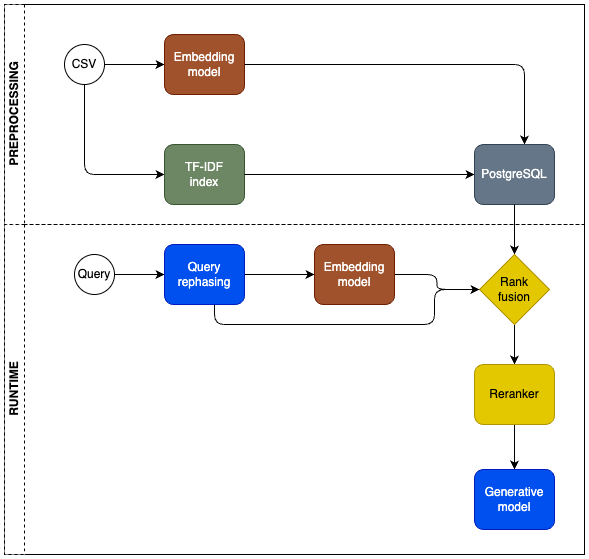

The diagram above was exported from draw.io. Its source (the exported page's mxGraphModel, read from the mxfile embedded in the PNG):
<mxGraphModel dx="1224" dy="809" grid="1" gridSize="10" guides="1" tooltips="1" connect="1" arrows="1" fold="1" page="1" pageScale="1" pageWidth="827" pageHeight="1169" background="none" math="0" shadow="0">
  <root>
    <mxCell id="0" />
    <mxCell id="1" parent="0" />
    <mxCell id="dNxyNK7c78bLwvsdeMH5-19" value="" style="swimlane;html=1;childLayout=stackLayout;resizeParent=1;resizeParentMax=0;horizontal=0;startSize=0;horizontalStack=0;" parent="1" vertex="1">
      <mxGeometry x="140" y="60" width="580" height="550" as="geometry">
        <mxRectangle x="120" y="120" width="40" height="50" as="alternateBounds" />
      </mxGeometry>
    </mxCell>
    <mxCell id="dNxyNK7c78bLwvsdeMH5-20" value="PREPROCESSING" style="swimlane;html=1;startSize=20;horizontal=0;dashed=1;rounded=0;" parent="dNxyNK7c78bLwvsdeMH5-19" vertex="1">
      <mxGeometry width="580" height="220" as="geometry" />
    </mxCell>
    <mxCell id="dNxyNK7c78bLwvsdeMH5-25" value="" style="edgeStyle=orthogonalEdgeStyle;rounded=0;orthogonalLoop=1;jettySize=auto;html=1;" parent="dNxyNK7c78bLwvsdeMH5-20" source="dNxyNK7c78bLwvsdeMH5-23" target="dNxyNK7c78bLwvsdeMH5-24" edge="1">
      <mxGeometry relative="1" as="geometry" />
    </mxCell>
    <mxCell id="8xQtUgaRnN-PAtYay_sB-16" style="edgeStyle=orthogonalEdgeStyle;rounded=1;orthogonalLoop=1;jettySize=auto;html=1;entryX=0;entryY=0.5;entryDx=0;entryDy=0;curved=0;" edge="1" parent="dNxyNK7c78bLwvsdeMH5-20" source="dNxyNK7c78bLwvsdeMH5-23" target="8xQtUgaRnN-PAtYay_sB-14">
      <mxGeometry relative="1" as="geometry">
        <Array as="points">
          <mxPoint x="80" y="170" />
        </Array>
      </mxGeometry>
    </mxCell>
    <mxCell id="dNxyNK7c78bLwvsdeMH5-23" value="CSV" style="ellipse;whiteSpace=wrap;html=1;" parent="dNxyNK7c78bLwvsdeMH5-20" vertex="1">
      <mxGeometry x="60" y="40" width="40" height="40" as="geometry" />
    </mxCell>
    <mxCell id="dNxyNK7c78bLwvsdeMH5-24" value="Embedding model" style="rounded=1;whiteSpace=wrap;html=1;fontFamily=Helvetica;fontSize=12;fontColor=#ffffff;align=center;fillColor=#a0522d;strokeColor=#6D1F00;" parent="dNxyNK7c78bLwvsdeMH5-20" vertex="1">
      <mxGeometry x="160" y="30" width="80" height="60" as="geometry" />
    </mxCell>
    <mxCell id="8xQtUgaRnN-PAtYay_sB-14" value="TF-IDF&lt;div&gt;index&lt;/div&gt;" style="rounded=1;whiteSpace=wrap;html=1;fontFamily=Helvetica;fontSize=12;fontColor=#ffffff;align=center;fillColor=#6d8764;strokeColor=#3A5431;" vertex="1" parent="dNxyNK7c78bLwvsdeMH5-20">
      <mxGeometry x="160" y="140" width="80" height="60" as="geometry" />
    </mxCell>
    <mxCell id="8xQtUgaRnN-PAtYay_sB-4" style="edgeStyle=orthogonalEdgeStyle;rounded=1;orthogonalLoop=1;jettySize=auto;html=1;entryX=0.625;entryY=0;entryDx=0;entryDy=0;entryPerimeter=0;curved=0;" edge="1" parent="dNxyNK7c78bLwvsdeMH5-19" source="dNxyNK7c78bLwvsdeMH5-24" target="8xQtUgaRnN-PAtYay_sB-1">
      <mxGeometry relative="1" as="geometry" />
    </mxCell>
    <mxCell id="8xQtUgaRnN-PAtYay_sB-18" style="edgeStyle=orthogonalEdgeStyle;rounded=1;orthogonalLoop=1;jettySize=auto;html=1;entryX=0;entryY=0.5;entryDx=0;entryDy=0;curved=0;" edge="1" parent="dNxyNK7c78bLwvsdeMH5-19" source="8xQtUgaRnN-PAtYay_sB-14" target="8xQtUgaRnN-PAtYay_sB-1">
      <mxGeometry relative="1" as="geometry" />
    </mxCell>
    <mxCell id="dNxyNK7c78bLwvsdeMH5-22" value="RUNTIME" style="swimlane;html=1;startSize=20;horizontal=0;dashed=1;" parent="dNxyNK7c78bLwvsdeMH5-19" vertex="1">
      <mxGeometry y="220" width="580" height="330" as="geometry" />
    </mxCell>
    <mxCell id="8xQtUgaRnN-PAtYay_sB-30" style="edgeStyle=orthogonalEdgeStyle;rounded=0;orthogonalLoop=1;jettySize=auto;html=1;entryX=0;entryY=0.5;entryDx=0;entryDy=0;" edge="1" parent="dNxyNK7c78bLwvsdeMH5-22" source="8xQtUgaRnN-PAtYay_sB-7" target="dNxyNK7c78bLwvsdeMH5-34">
      <mxGeometry relative="1" as="geometry" />
    </mxCell>
    <mxCell id="8xQtUgaRnN-PAtYay_sB-7" value="Query" style="ellipse;whiteSpace=wrap;html=1;" vertex="1" parent="dNxyNK7c78bLwvsdeMH5-22">
      <mxGeometry x="70" y="30" width="40" height="40" as="geometry" />
    </mxCell>
    <mxCell id="8xQtUgaRnN-PAtYay_sB-23" style="edgeStyle=orthogonalEdgeStyle;rounded=1;orthogonalLoop=1;jettySize=auto;html=1;curved=0;" edge="1" parent="dNxyNK7c78bLwvsdeMH5-22" source="8xQtUgaRnN-PAtYay_sB-19" target="dNxyNK7c78bLwvsdeMH5-36">
      <mxGeometry relative="1" as="geometry" />
    </mxCell>
    <mxCell id="8xQtUgaRnN-PAtYay_sB-19" value="Embedding model" style="rounded=1;whiteSpace=wrap;html=1;fontFamily=Helvetica;fontSize=12;fontColor=#ffffff;align=center;fillColor=#a0522d;strokeColor=#6D1F00;" vertex="1" parent="dNxyNK7c78bLwvsdeMH5-22">
      <mxGeometry x="310" y="20" width="80" height="60" as="geometry" />
    </mxCell>
    <mxCell id="8xQtUgaRnN-PAtYay_sB-1" value="Postgre&lt;span style=&quot;background-color: initial;&quot;&gt;SQL&lt;/span&gt;" style="rounded=1;whiteSpace=wrap;html=1;fontFamily=Helvetica;fontSize=12;fontColor=#ffffff;align=center;fillColor=#647687;strokeColor=#314354;gradientColor=none;" vertex="1" parent="dNxyNK7c78bLwvsdeMH5-22">
      <mxGeometry x="470" y="-80" width="80" height="60" as="geometry" />
    </mxCell>
    <mxCell id="8xQtUgaRnN-PAtYay_sB-22" style="edgeStyle=orthogonalEdgeStyle;rounded=0;orthogonalLoop=1;jettySize=auto;html=1;entryX=0.5;entryY=0;entryDx=0;entryDy=0;" edge="1" parent="dNxyNK7c78bLwvsdeMH5-22" source="8xQtUgaRnN-PAtYay_sB-1" target="dNxyNK7c78bLwvsdeMH5-36">
      <mxGeometry relative="1" as="geometry" />
    </mxCell>
    <mxCell id="8xQtUgaRnN-PAtYay_sB-35" style="edgeStyle=orthogonalEdgeStyle;rounded=0;orthogonalLoop=1;jettySize=auto;html=1;entryX=0.5;entryY=0;entryDx=0;entryDy=0;" edge="1" parent="dNxyNK7c78bLwvsdeMH5-22" source="dNxyNK7c78bLwvsdeMH5-36" target="8xQtUgaRnN-PAtYay_sB-33">
      <mxGeometry relative="1" as="geometry" />
    </mxCell>
    <mxCell id="dNxyNK7c78bLwvsdeMH5-36" value="Rank&lt;div&gt;fusion&lt;/div&gt;" style="rhombus;whiteSpace=wrap;html=1;fontFamily=Helvetica;fontSize=12;fontColor=#000000;align=center;fillColor=#e3c800;strokeColor=#B09500;rounded=0;" parent="dNxyNK7c78bLwvsdeMH5-22" vertex="1">
      <mxGeometry x="475" y="30" width="70" height="70" as="geometry" />
    </mxCell>
    <mxCell id="8xQtUgaRnN-PAtYay_sB-31" style="edgeStyle=orthogonalEdgeStyle;rounded=0;orthogonalLoop=1;jettySize=auto;html=1;entryX=0;entryY=0.5;entryDx=0;entryDy=0;" edge="1" parent="dNxyNK7c78bLwvsdeMH5-22" source="dNxyNK7c78bLwvsdeMH5-34" target="8xQtUgaRnN-PAtYay_sB-19">
      <mxGeometry relative="1" as="geometry" />
    </mxCell>
    <mxCell id="8xQtUgaRnN-PAtYay_sB-32" style="edgeStyle=orthogonalEdgeStyle;rounded=1;orthogonalLoop=1;jettySize=auto;html=1;entryX=0;entryY=0.5;entryDx=0;entryDy=0;curved=0;" edge="1" parent="dNxyNK7c78bLwvsdeMH5-22" source="dNxyNK7c78bLwvsdeMH5-34" target="dNxyNK7c78bLwvsdeMH5-36">
      <mxGeometry relative="1" as="geometry">
        <Array as="points">
          <mxPoint x="210" y="100" />
          <mxPoint x="430" y="100" />
          <mxPoint x="430" y="65" />
        </Array>
      </mxGeometry>
    </mxCell>
    <mxCell id="dNxyNK7c78bLwvsdeMH5-34" value="Query&lt;div&gt;rephasing&lt;/div&gt;" style="rounded=1;whiteSpace=wrap;html=1;fontFamily=Helvetica;fontSize=12;fontColor=#ffffff;align=center;fillColor=#0050ef;strokeColor=#001DBC;" parent="dNxyNK7c78bLwvsdeMH5-22" vertex="1">
      <mxGeometry x="160" y="20" width="80" height="60" as="geometry" />
    </mxCell>
    <mxCell id="8xQtUgaRnN-PAtYay_sB-38" style="edgeStyle=orthogonalEdgeStyle;rounded=0;orthogonalLoop=1;jettySize=auto;html=1;" edge="1" parent="dNxyNK7c78bLwvsdeMH5-22" source="8xQtUgaRnN-PAtYay_sB-33" target="8xQtUgaRnN-PAtYay_sB-37">
      <mxGeometry relative="1" as="geometry" />
    </mxCell>
    <mxCell id="8xQtUgaRnN-PAtYay_sB-33" value="Reranker" style="rounded=1;whiteSpace=wrap;html=1;fontFamily=Helvetica;fontSize=12;fontColor=#000000;align=center;fillColor=#e3c800;strokeColor=#B09500;" vertex="1" parent="dNxyNK7c78bLwvsdeMH5-22">
      <mxGeometry x="470" y="140" width="80" height="60" as="geometry" />
    </mxCell>
    <mxCell id="8xQtUgaRnN-PAtYay_sB-37" value="Generative&lt;div&gt;model&lt;/div&gt;" style="rounded=1;whiteSpace=wrap;html=1;fontFamily=Helvetica;fontSize=12;fontColor=#ffffff;align=center;fillColor=#0050ef;strokeColor=#001DBC;" vertex="1" parent="dNxyNK7c78bLwvsdeMH5-22">
      <mxGeometry x="470" y="245" width="80" height="60" as="geometry" />
    </mxCell>
  </root>
</mxGraphModel>